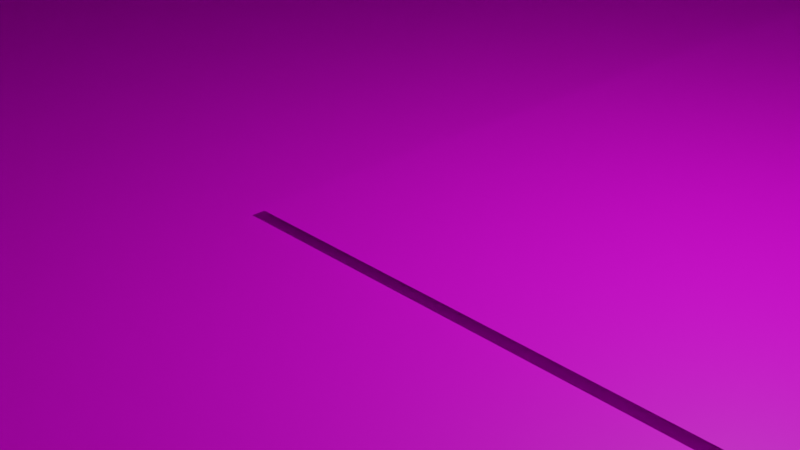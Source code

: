 # Source: chess.blend  (saved by Blender 3.0.42; exported with 4.5.12 LTS)
import bpy
from mathutils import Matrix  # noqa: F401  (used for matrix-valued properties, if any)

bpy.ops.wm.read_factory_settings(use_empty=True)
scene = bpy.context.scene
scene.name = 'Scene'

# ---- collections
col_collection = bpy.data.collections.new('Collection'); scene.collection.children.link(col_collection)

# ---- images (referenced by path relative to the original .blend; pixels are not part of the script)
import os
ASSET_DIR = os.environ.get("B2B_ASSET_DIR", "")  # directory of the original .blend (textures are referenced by path, not embedded)
HERE = os.path.dirname(os.path.abspath(__file__))  # packed textures are extracted next to this script under _unpacked/

def load_image(name, relpath, width, height, colorspace="sRGB"):
    """Load a texture the original file referenced (path relative to the .blend, or extracted next to this script)."""
    p = next((c for c in (os.path.join(HERE, relpath), os.path.join(ASSET_DIR, relpath)) if relpath and os.path.exists(c)), "")
    if p:
        img = bpy.data.images.load(p, check_existing=True)
        img.name = name
    else:  # same state as the original file: an image datablock whose file is absent (Cycles renders it pink)
        img = bpy.data.images.new(name, width, height)
        img.source = "FILE"
        img.filepath = "//" + (relpath or name)
    img.colorspace_settings.name = colorspace
    return img
img_black_dds = load_image('black.dds', 'black.dds', 1024, 1024, 'sRGB')
img_checker_png = load_image('checker.png', 'checker.png', 1024, 1024, 'sRGB')

# ---- materials (node trees are filled in below, after node groups)
mat_black = bpy.data.materials.new('black')
mat_black.use_transparent_shadow = False
mat_checker = bpy.data.materials.new('checker')
mat_checker.use_transparent_shadow = False

# ---- material node trees
mat_black.use_nodes = True; mat_black.node_tree.nodes.clear()
_N = mat_black.node_tree.nodes; _L = mat_black.node_tree.links
n0 = _N.new('ShaderNodeOutputMaterial'); n0.name = 'Material Output'; n0.location = (300, 300)
n1 = _N.new('ShaderNodeBsdfPrincipled'); n1.name = 'Principled BSDF'; n1.location = (10, 300)
n1.distribution = 'GGX'
n1.subsurface_method = 'BURLEY'
n1.inputs[3].default_value = 1.45
n1.inputs[27].default_value = (0.0, 0.0, 0.0, 1.0)
n1.inputs[28].default_value = 1.0
n2 = _N.new('ShaderNodeTexImage'); n2.name = 'Image Texture'; n2.location = (-280, 280)
n2.image = img_black_dds
_L.new(n1.outputs[0], n0.inputs[0])
_L.new(n2.outputs[0], n1.inputs[0])
n0.is_active_output = True
mat_checker.use_nodes = True; mat_checker.node_tree.nodes.clear()
_N = mat_checker.node_tree.nodes; _L = mat_checker.node_tree.links
n0 = _N.new('ShaderNodeOutputMaterial'); n0.name = 'Material Output'; n0.location = (300, 300)
n1 = _N.new('ShaderNodeBsdfPrincipled'); n1.name = 'Principled BSDF'; n1.location = (10, 300)
n1.distribution = 'GGX'
n1.subsurface_method = 'BURLEY'
n1.inputs[3].default_value = 1.45
n1.inputs[27].default_value = (0.0, 0.0, 0.0, 1.0)
n1.inputs[28].default_value = 1.0
n2 = _N.new('ShaderNodeTexImage'); n2.name = 'Image Texture'; n2.location = (-280, 280)
n2.image = img_checker_png
_L.new(n1.outputs[0], n0.inputs[0])
_L.new(n2.outputs[0], n1.inputs[0])
n0.is_active_output = True

# ---- world
world_world = bpy.data.worlds.new('World'); scene.world = world_world
world_world.use_nodes = True; world_world.node_tree.nodes.clear()
_N = world_world.node_tree.nodes; _L = world_world.node_tree.links
n0 = _N.new('ShaderNodeOutputWorld'); n0.name = 'World Output'; n0.location = (300, 300)
n1 = _N.new('ShaderNodeBackground'); n1.name = 'Background'; n1.location = (10, 300)
n1.inputs[0].default_value = (0.05088, 0.05088, 0.05088, 1.0)
_L.new(n1.outputs[0], n0.inputs[0])
n0.is_active_output = True
world_world.color = (0.05088, 0.05088, 0.05088)
world_world.use_sun_shadow = False
world_world.sun_shadow_jitter_overblur = 0.0

# ---- cameras
cam_camera = bpy.data.cameras.new('Camera')
cam_camera.clip_end = 100.0
cam_camera.ortho_scale = 7.314

# ---- lights
light_light = bpy.data.lights.new('Light', 'POINT')
light_light.transmission_factor = 0.0
light_light.energy = 1000.0
light_light.shadow_soft_size = 0.1
light_light.shadow_maximum_resolution = 0.006
light_light.use_absolute_resolution = True

# ---- meshes
me_plane = bpy.data.meshes.new('Plane')
me_plane.from_pydata([(-1.0, -1.0, 0.0), (1.0, -1.0, 0.0), (-1.0, 1.0, 0.0), (1.0, 1.0, 0.0)], [], [(0, 1, 3, 2)])
_uv = me_plane.uv_layers.new(name='UVMap')
_uv.uv.foreach_set('vector', [-18.25, -18.25, 19.25, -18.25, 19.25, 19.25, -18.25, 19.25])
me_plane.materials.append(mat_black)
me_plane.use_remesh_fix_poles = True
me_plane.use_remesh_preserve_attributes = False
me_plane.update()
me_cube_001 = bpy.data.meshes.new('Cube.001')
me_cube_001.from_pydata([(-1.0, -1.0, -1.0), (-1.0, -1.0, 1.0), (-1.0, 1.0, -1.0), (-1.0, 1.0, 1.0), (1.0, -1.0, -1.0), (1.0, -1.0, 1.0), (1.0, 1.0, -1.0), (1.0, 1.0, 1.0)], [], [(0, 2, 3, 1), (2, 6, 7, 3), (6, 4, 5, 7), (4, 0, 1, 5), (7, 5, 1, 3)])
_uv = me_cube_001.uv_layers.new(name='UVMap')
_uv.uv.foreach_set('vector', [0.375, 0.0, 0.375, 0.25, 0.625, 0.25, 0.625, 0.0, 0.375, 0.25, 0.375, 0.5, 0.625, 0.5, 0.625, 0.25, 0.375, 0.5, 0.375, 0.75, 0.625, 0.75, 0.625, 0.5, 0.375, 0.75, 0.375, 1.0, 0.625, 1.0, 0.625, 0.75, 0.625, 0.5, 0.625, 0.75, 0.875, 0.75, 0.875, 0.5])
me_cube_001.materials.append(mat_black)
me_cube_001.use_remesh_fix_poles = True
me_cube_001.use_remesh_preserve_attributes = False
me_cube_001.update()
me_plane_001 = bpy.data.meshes.new('Plane.001')
me_plane_001.from_pydata([(-1.0, -1.0, 0.0), (1.0, -1.0, 0.0), (-1.0, 1.0, 0.0), (1.0, 1.0, 0.0)], [], [(0, 1, 3, 2)])
_uv = me_plane_001.uv_layers.new(name='UVMap')
_uv.uv.foreach_set('vector', [-1.5, -1.5, 2.5, -1.5, 2.5, 2.5, -1.5, 2.5])
me_plane_001.materials.append(mat_checker)
me_plane_001.use_remesh_fix_poles = True
me_plane_001.use_remesh_preserve_attributes = False
me_plane_001.update()

# ---- objects
ob_light = bpy.data.objects.new('Light', light_light)
ob_camera = bpy.data.objects.new('Camera', cam_camera)
ob_floor = bpy.data.objects.new('floor', me_plane)
ob_cube = bpy.data.objects.new('Cube', me_cube_001)
ob_board = bpy.data.objects.new('board', me_plane_001)

# ---- transforms, parenting, visibility, modifiers, constraints
ob_light.location = (4.076, 1.005, 5.904)
ob_light.rotation_euler = (0.6503, 0.05522, 1.866)
ob_light.lock_rotations_4d = False
ob_light.empty_display_type = 'ARROWS'
ob_light.color = (0.0, 0.0, 0.0, 0.0)
ob_light.lineart.crease_threshold = 0.0
ob_camera.location = (7.359, -6.926, 4.958)
ob_camera.rotation_euler = (1.109, 0.0, 0.8149)
ob_camera.lock_rotations_4d = False
ob_camera.empty_display_type = 'ARROWS'
ob_camera.color = (0.0, 0.0, 0.0, 0.0)
ob_camera.display_type = 'WIRE'
ob_camera.lineart.crease_threshold = 0.0
ob_floor.location = (0.0, 0.0, 0.0)
ob_floor.scale = (150.0, 150.0, 10.0)
ob_cube.location = (0.0, 0.0, 10.0)
ob_cube.scale = (150.0, 150.0, 10.0)
ob_board.location = (15.0, 15.0, 0.1)
ob_board.scale = (16.0, 16.0, 8.0)

# ---- collection membership
col_collection.objects.link(ob_light)
col_collection.objects.link(ob_camera)
col_collection.objects.link(ob_floor)
col_collection.objects.link(ob_cube)
col_collection.objects.link(ob_board)

# ---- scene / render settings (as saved in the file)
scene.camera = ob_camera
scene.frame_start = 1; scene.frame_end = 250; scene.frame_set(1)
scene.render.engine = 'BLENDER_EEVEE_NEXT'
scene.cycles.sampling_pattern = 'TABULATED_SOBOL'
scene.cycles.use_light_tree = False
scene.view_settings.view_transform = 'Filmic'
bpy.context.view_layer.update()
